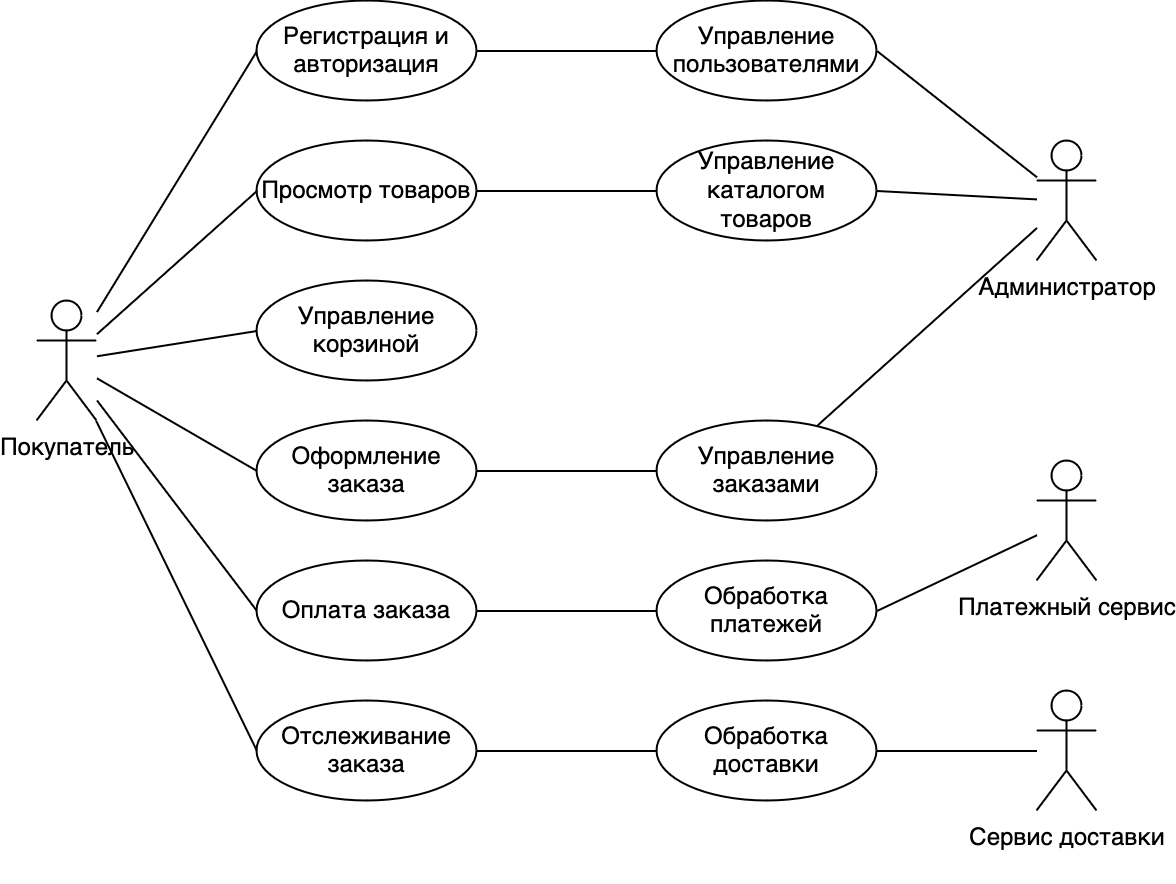

The diagram above was exported from draw.io. Its source (the exported page's mxGraphModel, read from the mxfile embedded in the PNG):
<mxGraphModel dx="1194" dy="793" grid="1" gridSize="10" guides="1" tooltips="1" connect="1" arrows="1" fold="1" page="1" pageScale="1" pageWidth="827" pageHeight="1169" math="0" shadow="0">
  <root>
    <mxCell id="0" />
    <mxCell id="1" parent="0" />
    <mxCell id="L7Plt6PMn-JrDy0WYLO0-11" style="rounded=0;orthogonalLoop=1;jettySize=auto;html=1;endArrow=none;endFill=0;entryX=0;entryY=0.5;entryDx=0;entryDy=0;" parent="1" source="L7Plt6PMn-JrDy0WYLO0-1" target="L7Plt6PMn-JrDy0WYLO0-5" edge="1">
      <mxGeometry relative="1" as="geometry" />
    </mxCell>
    <mxCell id="L7Plt6PMn-JrDy0WYLO0-13" style="rounded=0;orthogonalLoop=1;jettySize=auto;html=1;entryX=0;entryY=0.5;entryDx=0;entryDy=0;endArrow=none;endFill=0;" parent="1" source="L7Plt6PMn-JrDy0WYLO0-1" target="L7Plt6PMn-JrDy0WYLO0-7" edge="1">
      <mxGeometry relative="1" as="geometry" />
    </mxCell>
    <mxCell id="L7Plt6PMn-JrDy0WYLO0-14" style="rounded=0;orthogonalLoop=1;jettySize=auto;html=1;endArrow=none;endFill=0;entryX=0;entryY=0.5;entryDx=0;entryDy=0;" parent="1" source="L7Plt6PMn-JrDy0WYLO0-1" target="L7Plt6PMn-JrDy0WYLO0-8" edge="1">
      <mxGeometry relative="1" as="geometry" />
    </mxCell>
    <mxCell id="L7Plt6PMn-JrDy0WYLO0-15" style="rounded=0;orthogonalLoop=1;jettySize=auto;html=1;entryX=0;entryY=0.5;entryDx=0;entryDy=0;endArrow=none;endFill=0;" parent="1" source="L7Plt6PMn-JrDy0WYLO0-1" target="L7Plt6PMn-JrDy0WYLO0-9" edge="1">
      <mxGeometry relative="1" as="geometry" />
    </mxCell>
    <mxCell id="L7Plt6PMn-JrDy0WYLO0-16" style="rounded=0;orthogonalLoop=1;jettySize=auto;html=1;entryX=0;entryY=0.5;entryDx=0;entryDy=0;endArrow=none;endFill=0;" parent="1" source="L7Plt6PMn-JrDy0WYLO0-1" target="L7Plt6PMn-JrDy0WYLO0-10" edge="1">
      <mxGeometry relative="1" as="geometry" />
    </mxCell>
    <mxCell id="L7Plt6PMn-JrDy0WYLO0-1" value="&lt;div&gt;Покупатель&lt;/div&gt;&lt;div&gt;&lt;br&gt;&lt;/div&gt;" style="shape=umlActor;verticalLabelPosition=bottom;verticalAlign=top;html=1;outlineConnect=0;" parent="1" vertex="1">
      <mxGeometry x="80" y="210" width="30" height="60" as="geometry" />
    </mxCell>
    <mxCell id="L7Plt6PMn-JrDy0WYLO0-30" style="rounded=0;orthogonalLoop=1;jettySize=auto;html=1;entryX=1;entryY=0.5;entryDx=0;entryDy=0;endArrow=none;endFill=0;" parent="1" source="L7Plt6PMn-JrDy0WYLO0-2" target="L7Plt6PMn-JrDy0WYLO0-20" edge="1">
      <mxGeometry relative="1" as="geometry" />
    </mxCell>
    <mxCell id="L7Plt6PMn-JrDy0WYLO0-31" style="rounded=0;orthogonalLoop=1;jettySize=auto;html=1;endArrow=none;endFill=0;" parent="1" source="L7Plt6PMn-JrDy0WYLO0-2" target="L7Plt6PMn-JrDy0WYLO0-21" edge="1">
      <mxGeometry relative="1" as="geometry" />
    </mxCell>
    <mxCell id="L7Plt6PMn-JrDy0WYLO0-32" style="rounded=0;orthogonalLoop=1;jettySize=auto;html=1;entryX=1;entryY=0.5;entryDx=0;entryDy=0;endArrow=none;endFill=0;" parent="1" source="L7Plt6PMn-JrDy0WYLO0-2" target="L7Plt6PMn-JrDy0WYLO0-22" edge="1">
      <mxGeometry relative="1" as="geometry" />
    </mxCell>
    <mxCell id="L7Plt6PMn-JrDy0WYLO0-2" value="Администратор" style="shape=umlActor;verticalLabelPosition=bottom;verticalAlign=top;html=1;outlineConnect=0;" parent="1" vertex="1">
      <mxGeometry x="580" y="130" width="30" height="60" as="geometry" />
    </mxCell>
    <mxCell id="L7Plt6PMn-JrDy0WYLO0-29" style="rounded=0;orthogonalLoop=1;jettySize=auto;html=1;entryX=1;entryY=0.5;entryDx=0;entryDy=0;endArrow=none;endFill=0;" parent="1" source="L7Plt6PMn-JrDy0WYLO0-3" target="L7Plt6PMn-JrDy0WYLO0-23" edge="1">
      <mxGeometry relative="1" as="geometry" />
    </mxCell>
    <mxCell id="L7Plt6PMn-JrDy0WYLO0-3" value="&lt;div&gt;Платежный сервис&lt;/div&gt;&lt;div&gt;&lt;br&gt;&lt;/div&gt;" style="shape=umlActor;verticalLabelPosition=bottom;verticalAlign=top;html=1;outlineConnect=0;" parent="1" vertex="1">
      <mxGeometry x="580" y="290" width="30" height="60" as="geometry" />
    </mxCell>
    <mxCell id="L7Plt6PMn-JrDy0WYLO0-33" style="rounded=0;orthogonalLoop=1;jettySize=auto;html=1;endArrow=none;endFill=0;" parent="1" source="L7Plt6PMn-JrDy0WYLO0-4" target="L7Plt6PMn-JrDy0WYLO0-24" edge="1">
      <mxGeometry relative="1" as="geometry" />
    </mxCell>
    <mxCell id="L7Plt6PMn-JrDy0WYLO0-4" value="&lt;div&gt;Сервис доставки&lt;/div&gt;&lt;div&gt;&lt;br&gt;&lt;/div&gt;" style="shape=umlActor;verticalLabelPosition=bottom;verticalAlign=top;html=1;outlineConnect=0;" parent="1" vertex="1">
      <mxGeometry x="580" y="405" width="30" height="60" as="geometry" />
    </mxCell>
    <mxCell id="L7Plt6PMn-JrDy0WYLO0-36" style="rounded=0;orthogonalLoop=1;jettySize=auto;html=1;endArrow=none;endFill=0;" parent="1" source="L7Plt6PMn-JrDy0WYLO0-5" target="L7Plt6PMn-JrDy0WYLO0-22" edge="1">
      <mxGeometry relative="1" as="geometry" />
    </mxCell>
    <mxCell id="L7Plt6PMn-JrDy0WYLO0-5" value="&lt;div&gt;Регистрация и авторизация&lt;/div&gt;" style="ellipse;whiteSpace=wrap;html=1;" parent="1" vertex="1">
      <mxGeometry x="190" y="60" width="110" height="50" as="geometry" />
    </mxCell>
    <mxCell id="L7Plt6PMn-JrDy0WYLO0-6" value="Просмотр товаров" style="ellipse;whiteSpace=wrap;html=1;" parent="1" vertex="1">
      <mxGeometry x="190" y="130" width="110" height="50" as="geometry" />
    </mxCell>
    <mxCell id="L7Plt6PMn-JrDy0WYLO0-7" value="Управление корзиной" style="ellipse;whiteSpace=wrap;html=1;" parent="1" vertex="1">
      <mxGeometry x="190" y="200" width="110" height="50" as="geometry" />
    </mxCell>
    <mxCell id="L7Plt6PMn-JrDy0WYLO0-8" value="Оформление заказа" style="ellipse;whiteSpace=wrap;html=1;" parent="1" vertex="1">
      <mxGeometry x="190" y="270" width="110" height="50" as="geometry" />
    </mxCell>
    <mxCell id="L7Plt6PMn-JrDy0WYLO0-9" value="Оплата заказа" style="ellipse;whiteSpace=wrap;html=1;" parent="1" vertex="1">
      <mxGeometry x="190" y="340" width="110" height="50" as="geometry" />
    </mxCell>
    <mxCell id="L7Plt6PMn-JrDy0WYLO0-10" value="Отслеживание заказа" style="ellipse;whiteSpace=wrap;html=1;" parent="1" vertex="1">
      <mxGeometry x="190" y="410" width="110" height="50" as="geometry" />
    </mxCell>
    <mxCell id="L7Plt6PMn-JrDy0WYLO0-12" style="rounded=0;orthogonalLoop=1;jettySize=auto;html=1;entryX=0;entryY=0.5;entryDx=0;entryDy=0;endArrow=none;endFill=0;" parent="1" source="L7Plt6PMn-JrDy0WYLO0-1" target="L7Plt6PMn-JrDy0WYLO0-6" edge="1">
      <mxGeometry relative="1" as="geometry" />
    </mxCell>
    <mxCell id="L7Plt6PMn-JrDy0WYLO0-34" style="rounded=0;orthogonalLoop=1;jettySize=auto;html=1;entryX=1;entryY=0.5;entryDx=0;entryDy=0;endArrow=none;endFill=0;" parent="1" source="L7Plt6PMn-JrDy0WYLO0-20" target="L7Plt6PMn-JrDy0WYLO0-6" edge="1">
      <mxGeometry relative="1" as="geometry" />
    </mxCell>
    <mxCell id="L7Plt6PMn-JrDy0WYLO0-20" value="Управление каталогом товаров" style="ellipse;whiteSpace=wrap;html=1;" parent="1" vertex="1">
      <mxGeometry x="390" y="130" width="110" height="50" as="geometry" />
    </mxCell>
    <mxCell id="L7Plt6PMn-JrDy0WYLO0-35" style="rounded=0;orthogonalLoop=1;jettySize=auto;html=1;entryX=1;entryY=0.5;entryDx=0;entryDy=0;endArrow=none;endFill=0;" parent="1" source="L7Plt6PMn-JrDy0WYLO0-21" target="L7Plt6PMn-JrDy0WYLO0-8" edge="1">
      <mxGeometry relative="1" as="geometry" />
    </mxCell>
    <mxCell id="L7Plt6PMn-JrDy0WYLO0-21" value="Управление заказами" style="ellipse;whiteSpace=wrap;html=1;" parent="1" vertex="1">
      <mxGeometry x="390" y="270" width="110" height="50" as="geometry" />
    </mxCell>
    <mxCell id="L7Plt6PMn-JrDy0WYLO0-22" value="Управление пользователями" style="ellipse;whiteSpace=wrap;html=1;" parent="1" vertex="1">
      <mxGeometry x="390" y="60" width="110" height="50" as="geometry" />
    </mxCell>
    <mxCell id="L7Plt6PMn-JrDy0WYLO0-37" style="rounded=0;orthogonalLoop=1;jettySize=auto;html=1;entryX=1;entryY=0.5;entryDx=0;entryDy=0;endArrow=none;endFill=0;" parent="1" source="L7Plt6PMn-JrDy0WYLO0-23" target="L7Plt6PMn-JrDy0WYLO0-9" edge="1">
      <mxGeometry relative="1" as="geometry" />
    </mxCell>
    <mxCell id="L7Plt6PMn-JrDy0WYLO0-23" value="Обработка платежей" style="ellipse;whiteSpace=wrap;html=1;" parent="1" vertex="1">
      <mxGeometry x="390" y="340" width="110" height="50" as="geometry" />
    </mxCell>
    <mxCell id="L7Plt6PMn-JrDy0WYLO0-38" style="rounded=0;orthogonalLoop=1;jettySize=auto;html=1;endArrow=none;endFill=0;" parent="1" source="L7Plt6PMn-JrDy0WYLO0-24" target="L7Plt6PMn-JrDy0WYLO0-10" edge="1">
      <mxGeometry relative="1" as="geometry" />
    </mxCell>
    <mxCell id="L7Plt6PMn-JrDy0WYLO0-24" value="Обработка доставки" style="ellipse;whiteSpace=wrap;html=1;" parent="1" vertex="1">
      <mxGeometry x="390" y="410" width="110" height="50" as="geometry" />
    </mxCell>
  </root>
</mxGraphModel>